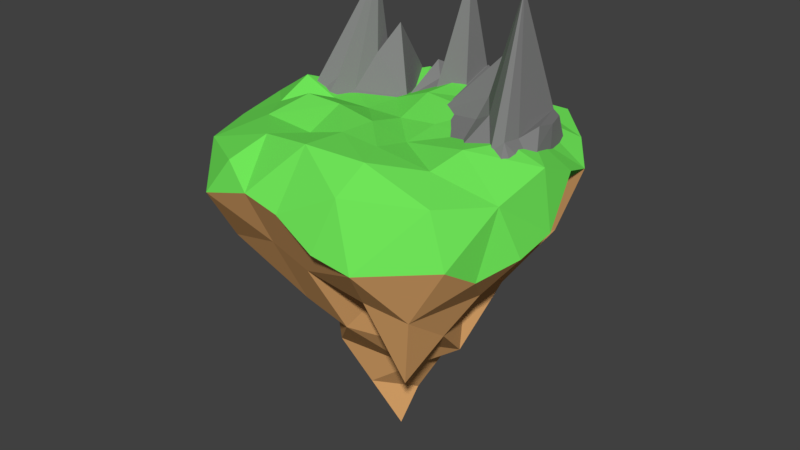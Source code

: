 # Source: Island2.blend  (saved by Blender 2.91.10; exported with 4.5.12 LTS)
import bpy
from mathutils import Matrix  # noqa: F401  (used for matrix-valued properties, if any)

bpy.ops.wm.read_factory_settings(use_empty=True)
scene = bpy.context.scene
scene.name = 'Scene'

# ---- collections
col_collection_1 = bpy.data.collections.new('Collection 1'); scene.collection.children.link(col_collection_1)

# ---- materials (node trees are filled in below, after node groups)
mat_mountains = bpy.data.materials.new('Mountains')
mat_mountains.alpha_threshold = 0.0
mat_mountains.use_transparent_shadow = False
mat_mountains.diffuse_color = (0.2203, 0.2203, 0.2203, 1.0)
mat_mountains.roughness = 0.5
mat_island2dirt = bpy.data.materials.new('Island2Dirt')
mat_island2dirt.alpha_threshold = 0.0
mat_island2dirt.use_transparent_shadow = False
mat_island2dirt.diffuse_color = (0.8, 0.4237, 0.1627, 1.0)
mat_island2dirt.roughness = 0.5
mat_island2grass = bpy.data.materials.new('Island2Grass')
mat_island2grass.alpha_threshold = 0.0
mat_island2grass.use_transparent_shadow = False
mat_island2grass.diffuse_color = (0.1631, 0.8, 0.1016, 1.0)
mat_island2grass.roughness = 0.5

# ---- material node trees

# ---- world
world_world = bpy.data.worlds.new('World'); scene.world = world_world
world_world.color = (0.05088, 0.05088, 0.05088)
world_world.use_sun_shadow = False
world_world.sun_shadow_jitter_overblur = 0.0
world_world.cycles.sampling_method = 'MANUAL'

# ---- meshes
me_plane = bpy.data.meshes.new('Plane')
me_plane.from_pydata([(8.093, 5.538, 0.3037), (1.353, 6.48, 0.08849), (8.068, -1.287, -0.4468), (4.906, 2.906, 1.167), (9.06, 2.448, 0.3283), (8.669, -0.7333, 0.1695), (4.51, 6.273, 3.677), (-2.03, 6.57, 1.154), (1.634, 7.363, 1.352), (-0.1091, 9.802, -0.001965), (-0.6837, 4.615, -0.2421), (-1.441, 8.095, 0.3113), (8.738, 0.6942, -0.00242), (-1.292, 9.306, -0.2151), (6.475, 5.047, 0.008031), (5.07, 1.364, 0.09934), (6.259, 1.074, 0.7717), (-1.348, 5.934, 0.1382), (0.7007, 8.549, 0.7992), (5.041, 5.625, 1.475), (1.687, 1.979, -0.3945), (-8.636, 1.89, -0.4446), (-2.176, 3.365, -0.7671), (-6.336, 1.013, 0.4022), (-5.354, 5.106, 2.128), (-9.284, -1.489, -1.882), (-8.864, 5.444, -2.121), (6.287, -2.406, -0.6149), (-7.974, 0.8218, -1.808), (-8.03, 1.132, -1.766), (-4.584, 5.573, 3.532), (10.35, 0.2507, -1.722), (-5.972, 4.883, 7.405), (-6.582, -0.807, -1.708), (8.489, 6.394, -1.979), (-9.415, 1.385, -1.845), (0.7111, 6.187, 0.02982), (9.396, -2.452, -1.621), (-0.2234, 7.665, 7.632), (10.24, -1.539, -1.881), (-5.018, 3.644, 1.79), (-7.977, -0.7458, -1.587), (-5.44, 1.709, -0.4906), (-0.5299, 9.582, 0.07926), (5.91, 4.806, 7.871), (-4.515, 8.905, -1.797), (-9.243, 1.621, -1.177), (-0.7011, 10.83, -2.17), (2.722, 10.25, -1.882), (-6.011, 0.4509, -1.099), (5.408, 3.856, 4.519), (7.178, -1.847, -0.5309), (9.818, -1.996, -1.751), (-4.379, 1.279, -1.237), (7.002, 5.172, 4.087), (1.494, 6.922, 0.7204), (8.291, 5.966, -0.2109), (7.164, -0.1067, 0.1625), (2.205, 6.116, -1.138), (-7.28, -0.7764, -1.647), (6.989, 1.76, 3.712), (1.307, 10.03, -0.942), (-5.495, 4.263, 4.597), (-0.7858, 6.799, 3.885), (8.369, -1.01, -0.1387), (5.758, 5.336, 0.7413), (0.2958, 9.175, 0.3986), (-6.154, 2.948, 3.903), (-3.346, 6.135, -1.282), (-7.109, 5.275, 0.003303), (-6.879, 5.263, -1.439), (-2.608, 9.867, -2.128), (0.2438, 6.926, 3.831), (-8.75, 3.667, -1.283), (-5.663, 4.994, 4.766), (-0.4536, 6.14, 3.695), (8.732, -1.87, -1.034), (6.192, 4.927, 3.939), (3.987, -0.2136, -0.5047), (1.032, 6.333, 0.05916), (-5.186, 4.375, 1.959), (-6.973, 2.852, 2.846), (8.704, -0.01954, 0.08353), (-2.103, 4.968, 0.1933), (-5.888, 1.361, -0.0442), (-2.978, 8.5, -0.7426), (3.297, 2.442, 0.3861), (-7.933, -1.148, -1.795), (-4.55, 7.239, 0.8676), (-4.801, 4.608, 2.661), (5.583, 1.99, 0.9692), (0.5017, 3.297, -0.3183), (3.616, 8.263, 0.8977), (1.661, 4.671, 0.4789), (9.542, 0.4725, -0.8624), (3.098, 4.126, 1.641), (-6.69, 7.175, -1.959), (-8.305, 1.356, -1.079), (-1.762, 4.65, -0.3145), (-3.38, 4.469, 1.382), (7.482, 5.72, -0.3587), (-8.631, -1.118, -1.734), (8.416, 3.116, 0.1506), (-9.329, 1.503, -1.463), (9.033, -1.593, -0.7257), (1.167, 7.956, 1.076), (-1.735, 7.332, 0.7325), (-7.156, 0.1338, -0.5924), (-0.7575, 8.486, 3.709), (-4.935, 7.006, 0.1656), (-0.9107, 9.444, -0.0679), (6.273, -0.666, 0.07839), (1.011, 10.54, -2.17), (-8.94, 1.756, -0.7629), (-0.3767, 8.624, 3.856), (-0.9963, 10.07, -1.049), (-0.8323, 7.88, 3.972), (4.599, 7.65, -0.937), (-8.637, 1.376, -1.424), (6.084, 2.94, 4.321), (3.379, 1.672, -0.1476), (-6.975, 2.068, 2.909), (-1.366, 8.701, 0.04811), (-1.016, 5.274, -0.05196), (4.974, 4.265, 1.321), (-0.6155, 10.21, -0.9014), (-8.333, 1.511, -1.105), (-8.695, 1.103, -1.779), (-7.976, 0.03801, -1.65), (-5.229, 2.676, 0.6497), (8.774, 4.421, -0.1986), (10.29, -0.6443, -1.802), (5.606, 8.323, -1.304), (-3.272, 7.738, -0.3215), (9.508, -0.2413, -0.7765), (-7.304, 3.387, 3.48), (7.324, 2.75, 3.934), (9.417, 3.322, -1.509), (-8.002, 0.9769, -1.835), (9.455, -1.136, -0.8559), (1.199, 4.083, -0.1823), (8.899, 1.571, 0.1629), (-1.395, 7.014, 0.2247), (3.882, 7.939, -0.2037), (-9.349, -0.05211, -1.863), (-3.597, 3.505, 0.5114), (-6.459, 0.1032, -0.6528), (-0.4051, 10.32, -0.942), (1.712, 9.401, -0.5414), (4.775, 5.949, 2.576), (1.027, 7.514, 0.4438), (2.178, 8.808, -0.2649), (7.841, -2.429, -1.118), (-0.3195, 9.692, 0.03865), (-1.43, 3.99, -0.5046), (-8.629, -0.3337, -1.797), (-1.689, 6.252, 0.6459), (5.664, 1.219, 0.4355), (0.01369, 5.401, -0.1061), (-0.1663, 8.734, 3.815), (0.7059, 7.368, 0.4145), (-7.418, 5.163, 2.642), (7.29, 2.037, 4.02), (-0.2446, 2.672, -0.5808), (4.988, 2.135, 0.633), (-4.969, 5.34, 2.83), (-8.722, 1.258, -1.806), (0.2386, 8.107, 4.216), (1.52, 4.229, -0.153), (8.576, 3.993, 0.316), (7.284, 5.293, 0.1558), (5.476, 5.216, 4.673), (-2.903, 9.106, -1.006), (4.708, 4.589, 2.422), (-9.053, 3.532, -1.601), (-3.808, 2.537, -0.6288), (-5.706, 3.296, 3.457), (9.703, 1.349, -0.6971), (5.679, -0.5209, -0.2578)], [], [(42, 176, 84), (20, 93, 168), (17, 142, 156), (2, 60, 57), (9, 159, 66), (11, 122, 85), (25, 155, 144), (26, 161, 69), (12, 136, 82), (18, 150, 105), (10, 91, 158), (33, 59, 87), (48, 117, 132), (0, 102, 169), (38, 72, 167), (33, 49, 146), (19, 65, 143), (3, 50, 124), (27, 51, 111), (27, 178, 78), (14, 77, 170), (8, 151, 105), (37, 104, 76), (35, 166, 103), (16, 90, 157), (3, 124, 173), (20, 95, 58), (16, 119, 90), (0, 54, 102), (14, 65, 77), (42, 175, 129), (31, 177, 94), (31, 134, 131), (47, 147, 112), (46, 174, 70), (16, 157, 111), (30, 88, 165), (24, 80, 165), (10, 75, 123), (5, 162, 64), (45, 133, 85), (10, 158, 75), (43, 153, 125), (45, 172, 71), (28, 97, 138), (28, 138, 127), (22, 154, 98), (13, 108, 110), (4, 130, 169), (3, 173, 86), (7, 83, 156), (21, 73, 113), (22, 99, 145), (13, 122, 108), (17, 63, 142), (36, 79, 160), (9, 153, 159), (27, 152, 51), (26, 73, 161), (28, 81, 97), (20, 168, 140), (20, 120, 86), (37, 52, 104), (34, 100, 56), (23, 67, 107), (48, 92, 143), (24, 74, 80), (41, 121, 128), (42, 129, 176), (31, 94, 134), (22, 83, 68), (47, 115, 125), (48, 61, 148), (45, 96, 109), (20, 91, 163), (46, 118, 113), (25, 101, 155), (33, 146, 59), (22, 175, 53), (45, 88, 68), (34, 130, 137), (48, 151, 58), (58, 93, 20), (58, 151, 93), (151, 8, 93), (137, 177, 31), (137, 130, 177), (130, 4, 177), (68, 99, 22), (68, 88, 99), (88, 30, 99), (53, 49, 33), (53, 175, 49), (175, 42, 49), (59, 107, 41), (59, 146, 107), (146, 23, 107), (155, 128, 28), (155, 101, 128), (101, 41, 128), (113, 126, 21), (113, 118, 126), (118, 29, 126), (163, 154, 22), (163, 91, 154), (91, 10, 154), (109, 69, 24), (109, 96, 69), (96, 26, 69), (148, 66, 18), (148, 61, 66), (61, 9, 66), (125, 110, 43), (125, 115, 110), (115, 13, 110), (68, 133, 45), (68, 83, 133), (83, 7, 133), (134, 82, 5), (134, 94, 82), (94, 12, 82), (176, 62, 32), (176, 129, 62), (129, 40, 62), (128, 81, 28), (128, 121, 81), (121, 32, 81), (80, 62, 40), (80, 74, 62), (74, 32, 62), (143, 149, 19), (143, 92, 149), (92, 6, 149), (107, 121, 41), (107, 67, 121), (67, 32, 121), (56, 170, 0), (56, 100, 170), (100, 14, 170), (104, 139, 5), (104, 52, 139), (52, 39, 139), (86, 164, 3), (86, 120, 164), (120, 15, 164), (140, 79, 36), (140, 168, 79), (168, 1, 79), (97, 135, 21), (97, 81, 135), (81, 32, 135), (161, 135, 32), (161, 73, 135), (73, 21, 135), (51, 76, 2), (51, 152, 76), (152, 37, 76), (159, 114, 38), (159, 153, 114), (153, 43, 114), (160, 150, 18), (160, 79, 150), (79, 1, 150), (142, 116, 11), (142, 63, 116), (63, 38, 116), (108, 116, 38), (108, 122, 116), (122, 11, 116), (145, 89, 40), (145, 99, 89), (99, 30, 89), (113, 174, 46), (113, 73, 174), (73, 26, 174), (156, 98, 17), (156, 83, 98), (83, 22, 98), (86, 95, 20), (86, 173, 95), (173, 6, 95), (169, 56, 0), (169, 130, 56), (130, 34, 56), (110, 114, 43), (110, 108, 114), (108, 38, 114), (98, 123, 17), (98, 154, 123), (154, 10, 123), (127, 166, 35), (127, 138, 166), (138, 29, 166), (138, 126, 29), (138, 97, 126), (97, 21, 126), (71, 115, 47), (71, 172, 115), (172, 13, 115), (125, 147, 47), (125, 153, 147), (153, 9, 147), (75, 72, 38), (75, 158, 72), (158, 36, 72), (85, 106, 11), (85, 133, 106), (133, 7, 106), (64, 60, 2), (64, 162, 60), (162, 44, 60), (123, 63, 17), (123, 75, 63), (75, 38, 63), (165, 89, 30), (165, 80, 89), (80, 40, 89), (165, 109, 24), (165, 88, 109), (88, 45, 109), (111, 178, 27), (111, 157, 178), (157, 15, 178), (70, 96, 45), (70, 174, 96), (174, 26, 96), (112, 61, 48), (112, 147, 61), (147, 9, 61), (131, 139, 39), (131, 134, 139), (134, 5, 139), (94, 141, 12), (94, 177, 141), (177, 4, 141), (129, 145, 40), (129, 175, 145), (175, 22, 145), (77, 171, 44), (77, 65, 171), (65, 19, 171), (102, 136, 12), (102, 54, 136), (54, 44, 136), (90, 50, 3), (90, 119, 50), (119, 44, 50), (58, 92, 48), (58, 95, 92), (95, 6, 92), (173, 149, 6), (173, 124, 149), (124, 19, 149), (157, 164, 15), (157, 90, 164), (90, 3, 164), (103, 118, 46), (103, 166, 118), (166, 29, 118), (76, 64, 2), (76, 104, 64), (104, 5, 64), (105, 148, 18), (105, 151, 148), (151, 48, 148), (170, 54, 0), (170, 77, 54), (77, 44, 54), (78, 120, 20), (78, 178, 120), (178, 15, 120), (111, 57, 16), (111, 51, 57), (51, 2, 57), (124, 171, 19), (124, 50, 171), (50, 44, 171), (143, 117, 48), (143, 65, 117), (65, 14, 117), (146, 84, 23), (146, 49, 84), (49, 42, 84), (167, 160, 18), (167, 72, 160), (72, 36, 160), (169, 141, 4), (169, 102, 141), (102, 12, 141), (132, 100, 34), (132, 117, 100), (117, 14, 100), (87, 101, 25), (87, 59, 101), (59, 41, 101), (158, 140, 36), (158, 91, 140), (91, 20, 140), (105, 55, 8), (105, 150, 55), (150, 1, 55), (82, 162, 5), (82, 136, 162), (136, 44, 162), (69, 74, 24), (69, 161, 74), (161, 32, 74), (144, 127, 35), (144, 155, 127), (155, 28, 127), (85, 172, 45), (85, 122, 172), (122, 13, 172), (66, 167, 18), (66, 159, 167), (159, 38, 167), (57, 119, 16), (57, 60, 119), (60, 44, 119), (156, 106, 7), (156, 142, 106), (142, 11, 106), (168, 55, 1), (168, 93, 55), (93, 8, 55), (84, 67, 23), (84, 176, 67), (176, 32, 67)])
me_plane.materials.append(mat_mountains)
me_plane.use_remesh_preserve_volume = False
me_plane.use_remesh_preserve_attributes = False
me_plane.use_mirror_vertex_groups = False
me_plane.update()
me_cube = bpy.data.meshes.new('Cube')
me_cube.from_pydata([(-9.155, -7.924, -1.874), (-11.78, 0.08166, -5.936), (-11.1, 0.08555, -1.422), (0.002191, 11.57, -2.649), (11.77, 0.08032, -5.196), (11.1, 0.08555, -1.049), (0.002191, -11.41, -3.311), (-0.001535, 0.08555, -0.678), (6.291, 10.31, -1.563), (5.609, -11.26, -5.549), (0.1994, -0.1017, -24.79), (-8.014, -7.542, -8.807), (6.658, 5.454, -0.4401), (6.659, -5.284, -0.7097), (3.962, -10.48, -1.345), (-2.806, -11.21, -2.831), (-6.66, -11.0, -4.01), (-6.188, 5.967, -7.456), (10.72, 5.467, -3.062), (-4.086, 11.12, -2.99), (8.597, -7.703, -1.691), (-10.66, -3.9, -1.898), (-4.998, -10.36, -1.517), (5.993, 6.59, -11.23), (5.89, 0.08032, -5.756), (-6.883, -0.008676, -10.72), (11.64, -2.842, -5.839), (11.23, 2.903, -2.187), (0.05493, 7.12, -15.37), (-0.001535, -8.709, 0.3231), (-0.003611, 2.876, 0.268), (8.327, 0.08555, -0.1463), (-2.778, 0.08555, -0.6964), (-0.01722, -8.97, -8.141), (-0.6733, 4.873, -17.29), (-9.09, 0.2211, -6.707), (-0.001535, -5.495, 0.08323), (5.496, -0.2668, -16.06), (-11.59, -2.834, -5.057), (-11.11, 3.529, -2.785), (-5.87, 0.08555, -0.7196), (2.755, 11.36, -2.667), (10.64, -3.895, -2.271), (2.906, -11.58, -4.935), (5.551, 0.08555, -0.4115), (-0.001535, 5.666, 0.1985), (3.054, 6.347, -9.988), (9.943, -8.005, -5.192), (6.429, 3.092, -11.92), (8.832, 0.08032, -6.971), (-4.843, -0.3197, -13.17), (0.002695, 9.215, -9.017), (0.2931, -5.868, -13.65), (-8.33, 0.08555, 0.3868), (2.775, 0.08555, -0.4115), (-0.001535, 8.456, -0.741), (-0.004593, -2.705, -0.05672), (8.922, 7.85, -2.158), (8.623, 5.852, -8.308), (-6.485, 3.283, -8.718), (-7.787, 9.329, -3.465), (-9.687, 6.782, -2.882), (-3.3, 6.334, -10.63), (-3.094, -6.036, -12.58), (-4.006, 8.185, -0.2214), (-2.766, 5.641, -0.8433), (2.763, 5.641, -0.4115), (7.059, -2.679, -0.1003), (2.763, -5.47, -0.1495), (-4.006, -8.016, -0.2802), (-5.53, -2.692, 0.468), (-2.767, -5.473, -0.691), (-6.67, -5.29, -0.4973), (4.242, -8.595, -9.003), (8.831, -2.874, -9.317), (-8.222, -2.668, -0.7322), (-2.778, -2.705, 0.4249), (2.775, -2.705, -0.7414), (4.002, 8.184, -0.6062), (8.211, 2.837, -0.5459), (-6.552, 6.007, -0.803), (-2.778, 2.876, -0.7681), (-9.009, -2.772, -10.19), (-3.041, 9.152, -6.321), (-9.023, 3.171, -5.613), (2.931, 8.901, -7.513), (4.617, 4.702, -13.99), (8.72, 2.999, -4.7), (-4.509, 3.631, -13.42), (-2.948, -9.005, -7.075), (-7.024, 2.85, -0.613), (4.223, 2.869, -0.1376), (4.004, -8.016, 0.03912), (-10.39, -5.541, -5.805), (7.319, 3.017, -8.11), (5.639, 8.571, -5.671), (-6.052, -4.055, -9.662), (5.171, -5.69, -16.04), (1.501, 0.2427, -21.17), (6.843, -3.88, -12.64), (-3.219, 1.699, -16.34), (-8.161, -7.888, -5.081), (3.455, -3.971, -14.46), (0.002412, 10.29, -5.771), (5.655, 0.4318, -9.058), (0.02902, 8.144, -12.18), (-0.8734, 1.592, -20.8), (-3.229, -2.637, -17.56), (-3.433, -3.136, -12.58), (10.34, -5.516, -6.753), (-1.515, -1.369, -21.17), (2.472, -5.753, -10.92), (5.497, 0.1037, -12.37), (3.182, 2.837, -17.09), (2.423, -1.662, -18.0), (4.706, -7.143, -12.52), (6.969, -7.579, -9.915)], [], [(30, 54, 91), (90, 2, 53), (87, 4, 49), (85, 23, 46), (48, 37, 86), (51, 62, 83), (79, 44, 31), (78, 45, 66), (59, 35, 84), (75, 21, 72), (56, 68, 77), (40, 75, 70), (2, 75, 53), (76, 36, 56), (32, 56, 7), (49, 26, 74), (92, 13, 68), (14, 43, 9), (66, 45, 30), (12, 66, 91), (91, 54, 44), (61, 39, 80), (90, 53, 40), (41, 95, 85), (11, 63, 89), (93, 21, 38), (28, 34, 88), (62, 88, 59), (88, 50, 25), (87, 94, 58), (36, 29, 92), (21, 75, 2), (0, 101, 16), (90, 32, 81), (60, 17, 61), (0, 21, 93), (1, 38, 2), (102, 111, 52), (39, 1, 2), (64, 65, 45), (39, 90, 80), (52, 111, 33), (100, 107, 50), (0, 72, 21), (0, 22, 69), (41, 85, 3), (27, 4, 87), (18, 87, 58), (4, 5, 42), (51, 103, 85), (69, 36, 71), (46, 23, 48), (28, 46, 86), (14, 6, 43), (51, 85, 46), (27, 5, 4), (17, 59, 84), (84, 35, 1), (74, 109, 116), (83, 62, 17), (12, 79, 18), (48, 94, 49), (34, 100, 88), (35, 82, 38), (15, 22, 16), (42, 67, 13), (96, 11, 82), (45, 65, 81), (81, 32, 7), (19, 55, 3), (9, 73, 116), (60, 64, 19), (90, 81, 80), (12, 18, 57), (79, 31, 5), (8, 57, 95), (101, 11, 16), (109, 74, 26), (41, 3, 55), (8, 41, 78), (78, 66, 12), (92, 20, 13), (31, 44, 67), (8, 78, 57), (7, 56, 77), (44, 54, 77), (77, 68, 13), (9, 6, 33), (32, 40, 70), (32, 76, 56), (76, 71, 36), (39, 61, 84), (40, 53, 75), (70, 75, 72), (14, 29, 6), (32, 70, 76), (111, 73, 33), (15, 6, 29), (49, 4, 26), (24, 49, 74), (11, 96, 63), (0, 69, 72), (19, 3, 83), (9, 43, 6), (21, 2, 38), (11, 101, 93), (69, 22, 15), (56, 36, 68), (78, 55, 45), (109, 47, 116), (64, 45, 55), (6, 15, 89), (52, 108, 107), (108, 96, 25), (52, 33, 63), (59, 25, 35), (85, 95, 23), (72, 76, 70), (57, 58, 95), (9, 47, 20), (16, 89, 15), (90, 39, 2), (30, 7, 54), (0, 16, 22), (101, 0, 93), (108, 63, 96), (18, 27, 87), (9, 20, 14), (72, 71, 76), (6, 89, 33), (36, 92, 68), (92, 14, 20), (66, 30, 91), (91, 79, 12), (91, 44, 79), (80, 81, 65), (90, 40, 32), (63, 33, 89), (28, 88, 62), (62, 59, 17), (88, 25, 59), (58, 48, 23), (14, 92, 29), (108, 50, 107), (69, 15, 29), (103, 51, 83), (18, 58, 57), (42, 20, 47), (4, 42, 26), (93, 82, 11), (46, 48, 86), (28, 86, 34), (72, 69, 71), (103, 3, 85), (41, 8, 95), (93, 38, 82), (95, 58, 23), (17, 84, 61), (39, 84, 1), (96, 35, 25), (109, 42, 47), (19, 83, 60), (19, 64, 55), (83, 17, 60), (94, 48, 58), (35, 38, 1), (94, 87, 49), (108, 25, 50), (108, 52, 63), (96, 82, 35), (100, 50, 88), (45, 81, 30), (81, 7, 30), (9, 116, 47), (16, 11, 89), (9, 33, 73), (60, 80, 64), (61, 80, 60), (42, 13, 20), (18, 79, 27), (79, 5, 27), (41, 55, 78), (78, 12, 57), (3, 103, 83), (67, 5, 31), (67, 42, 5), (109, 26, 42), (7, 77, 54), (44, 77, 67), (77, 13, 67), (69, 29, 36), (80, 65, 64), (51, 105, 62), (114, 37, 102), (113, 34, 86), (99, 112, 104), (104, 24, 74), (98, 114, 110), (73, 115, 116), (37, 113, 86), (106, 34, 113), (24, 104, 49), (98, 110, 10), (114, 52, 107), (113, 98, 106), (99, 116, 97), (99, 104, 74), (98, 10, 106), (99, 111, 102), (106, 107, 100), (106, 100, 34), (104, 48, 49), (115, 97, 116), (99, 74, 116), (106, 110, 107), (105, 51, 46), (112, 37, 48), (97, 115, 111), (99, 37, 112), (37, 114, 113), (104, 112, 48), (98, 113, 114), (106, 10, 110), (115, 73, 111), (107, 110, 114), (99, 102, 37), (114, 102, 52), (105, 28, 62), (97, 111, 99), (28, 105, 46)])
me_cube.polygons.foreach_set('material_index', [1, 1, 0, 0, 0, 0, 1, 1, 0, 1, 1, 1, 1, 1, 1, 0, 1, 1, 1, 1, 1, 1, 1, 0, 0, 1, 0, 0, 0, 0, 1, 1, 1, 1, 0, 1, 1, 0, 1, 1, 1, 0, 0, 1, 1, 0, 1, 0, 1, 0, 1, 0, 0, 1, 0, 1, 0, 0, 0, 0, 1, 0, 0, 0, 1, 1, 0, 1, 1, 1, 0, 1, 1, 1, 1, 0, 0, 0, 1, 1, 1, 1, 1, 1, 1, 1, 1, 0, 1, 1, 1, 0, 1, 1, 1, 1, 0, 1, 0, 0, 0, 1, 0, 1, 1, 0, 1, 1, 1, 0, 1, 0, 0, 0, 0, 0, 0, 1, 0, 1, 0, 1, 1, 1, 1, 0, 1, 1, 1, 0, 1, 1, 1, 1, 1, 1, 1, 0, 0, 0, 0, 0, 1, 0, 1, 0, 0, 1, 1, 0, 0, 0, 1, 0, 0, 0, 0, 0, 0, 0, 1, 0, 1, 0, 0, 0, 0, 0, 0, 0, 0, 1, 1, 0, 0, 0, 1, 1, 1, 1, 1, 1, 1, 0, 1, 1, 1, 1, 1, 1, 1, 1, 0, 0, 0, 0, 0, 0, 0, 0, 0, 0, 0, 0, 0, 0, 0, 0, 0, 0, 0, 0, 0, 0, 0, 0, 0, 0, 0, 0, 0, 0, 0, 0, 0, 0, 0, 0, 0, 0])
me_cube.materials.append(mat_island2dirt)
me_cube.materials.append(mat_island2grass)
me_cube.use_remesh_preserve_volume = False
me_cube.use_remesh_preserve_attributes = False
me_cube.use_mirror_vertex_groups = False
me_cube.update()

# ---- objects
ob_islandmountains = bpy.data.objects.new('IslandMountains', me_plane)
ob_island2 = bpy.data.objects.new('Island2', me_cube)

# ---- transforms, parenting, visibility, modifiers, constraints
ob_islandmountains.location = (0.0, 0.0, 0.0)
ob_islandmountains.lineart.crease_threshold = 0.0
ob_island2.location = (0.0, 0.0, 0.0)
ob_island2.lineart.crease_threshold = 0.0

# ---- collection membership
col_collection_1.objects.link(ob_islandmountains)
col_collection_1.objects.link(ob_island2)

# ---- scene / render settings (as saved in the file)
scene.frame_start = 1; scene.frame_end = 250; scene.frame_set(1)
scene.render.engine = 'BLENDER_EEVEE_NEXT'
scene.render.resolution_percentage = 50
scene.render.dither_intensity = 0.0
scene.cycles.use_denoising = False
scene.cycles.samples = 128
scene.cycles.sampling_pattern = 'TABULATED_SOBOL'
scene.cycles.use_adaptive_sampling = False
scene.cycles.use_light_tree = False
scene.cycles.blur_glossy = 0.0
scene.cycles.sample_clamp_indirect = 0.0
scene.view_settings.view_transform = 'Standard'
bpy.context.view_layer.update()

# ---- added for rendering (the .blend has no active camera and no usable light): camera, sun
cam_auto = bpy.data.cameras.new('AutoCamera')
cam_auto.lens = 50.0
cam_auto.sensor_width = 36.0
cam_auto.clip_end = 1000.0
ob_auto_camera = bpy.data.objects.new('AutoCamera', cam_auto)
scene.collection.objects.link(ob_auto_camera)
ob_auto_camera.location = (42.9687, -51.5677, 25.9181)
ob_auto_camera.rotation_euler = (1.09748, -7.21219e-08, 0.694738)
scene.camera = ob_auto_camera
light_auto_sun = bpy.data.lights.new('AutoSun', 'SUN')
light_auto_sun.energy = 3.0
light_auto_sun.angle = 0.0523599
ob_auto_sun = bpy.data.objects.new('AutoSun', light_auto_sun)
scene.collection.objects.link(ob_auto_sun)
ob_auto_sun.rotation_euler = (0.872665, 0.174533, 0.523599)
bpy.context.view_layer.update()
